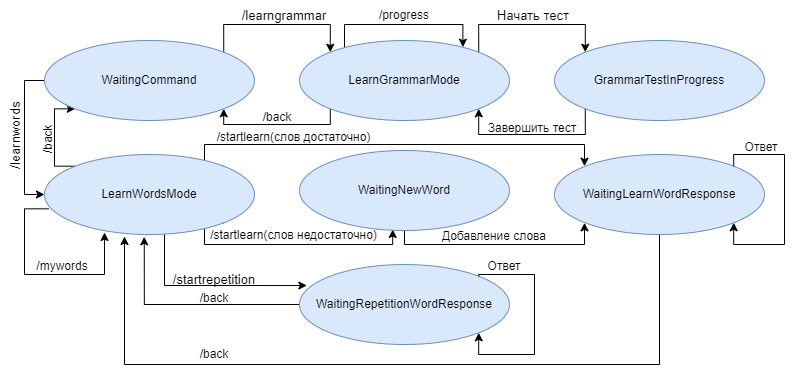

The diagram above was exported from draw.io. Its source (the exported page's mxGraphModel, read from the mxfile embedded in the PNG):
<mxGraphModel dx="2519" dy="408" grid="1" gridSize="10" guides="1" tooltips="1" connect="1" arrows="1" fold="1" page="1" pageScale="1" pageWidth="827" pageHeight="1169" math="0" shadow="0">
  <root>
    <mxCell id="0" />
    <mxCell id="1" parent="0" />
    <mxCell id="R-sW5PSi6YM6qp1vvEsk-70" style="edgeStyle=orthogonalEdgeStyle;rounded=0;orthogonalLoop=1;jettySize=auto;html=1;exitX=0;exitY=0;exitDx=0;exitDy=0;entryX=0.778;entryY=0.046;entryDx=0;entryDy=0;entryPerimeter=0;fontSize=12;" edge="1" parent="1">
      <mxGeometry relative="1" as="geometry">
        <mxPoint x="-1314.2462120245857" y="140.71572875253867" as="sourcePoint" />
        <mxPoint x="-1181.62" y="132.68000000000006" as="targetPoint" />
        <Array as="points">
          <mxPoint x="-1300" y="141" />
          <mxPoint x="-1300" y="110" />
          <mxPoint x="-1182" y="110" />
        </Array>
      </mxGeometry>
    </mxCell>
    <mxCell id="R-sW5PSi6YM6qp1vvEsk-54" style="edgeStyle=orthogonalEdgeStyle;rounded=0;orthogonalLoop=1;jettySize=auto;html=1;exitX=0;exitY=0;exitDx=0;exitDy=0;entryX=0;entryY=1;entryDx=0;entryDy=0;fontSize=12;" edge="1" parent="1" source="R-sW5PSi6YM6qp1vvEsk-2" target="R-sW5PSi6YM6qp1vvEsk-8">
      <mxGeometry relative="1" as="geometry">
        <Array as="points">
          <mxPoint x="-1590" y="252" />
          <mxPoint x="-1590" y="194" />
        </Array>
      </mxGeometry>
    </mxCell>
    <mxCell id="R-sW5PSi6YM6qp1vvEsk-63" style="edgeStyle=orthogonalEdgeStyle;rounded=0;orthogonalLoop=1;jettySize=auto;html=1;entryX=0.035;entryY=0.263;entryDx=0;entryDy=0;entryPerimeter=0;fontSize=12;" edge="1" parent="1" source="R-sW5PSi6YM6qp1vvEsk-2" target="R-sW5PSi6YM6qp1vvEsk-5">
      <mxGeometry relative="1" as="geometry">
        <Array as="points">
          <mxPoint x="-1480" y="371" />
        </Array>
      </mxGeometry>
    </mxCell>
    <mxCell id="R-sW5PSi6YM6qp1vvEsk-64" style="edgeStyle=orthogonalEdgeStyle;rounded=0;orthogonalLoop=1;jettySize=auto;html=1;exitX=1;exitY=1;exitDx=0;exitDy=0;entryX=0.444;entryY=0.987;entryDx=0;entryDy=0;entryPerimeter=0;fontSize=12;" edge="1" parent="1" source="R-sW5PSi6YM6qp1vvEsk-2" target="R-sW5PSi6YM6qp1vvEsk-6">
      <mxGeometry relative="1" as="geometry">
        <Array as="points">
          <mxPoint x="-1440" y="308" />
          <mxPoint x="-1440" y="330" />
          <mxPoint x="-1252" y="330" />
        </Array>
      </mxGeometry>
    </mxCell>
    <mxCell id="R-sW5PSi6YM6qp1vvEsk-65" style="edgeStyle=orthogonalEdgeStyle;rounded=0;orthogonalLoop=1;jettySize=auto;html=1;exitX=1;exitY=0;exitDx=0;exitDy=0;entryX=0;entryY=0;entryDx=0;entryDy=0;fontSize=12;" edge="1" parent="1" source="R-sW5PSi6YM6qp1vvEsk-2" target="R-sW5PSi6YM6qp1vvEsk-7">
      <mxGeometry relative="1" as="geometry">
        <Array as="points">
          <mxPoint x="-1440" y="252" />
          <mxPoint x="-1440" y="230" />
          <mxPoint x="-1060" y="230" />
          <mxPoint x="-1060" y="252" />
        </Array>
      </mxGeometry>
    </mxCell>
    <mxCell id="R-sW5PSi6YM6qp1vvEsk-2" value="LearnWordsMode" style="ellipse;whiteSpace=wrap;html=1;fillColor=#dae8fc;strokeColor=#6c8ebf;" vertex="1" parent="1">
      <mxGeometry x="-1600" y="240" width="210" height="80" as="geometry" />
    </mxCell>
    <mxCell id="R-sW5PSi6YM6qp1vvEsk-23" style="edgeStyle=orthogonalEdgeStyle;rounded=0;orthogonalLoop=1;jettySize=auto;html=1;exitX=1;exitY=0;exitDx=0;exitDy=0;entryX=0;entryY=0;entryDx=0;entryDy=0;fontSize=13;" edge="1" parent="1" source="R-sW5PSi6YM6qp1vvEsk-3" target="R-sW5PSi6YM6qp1vvEsk-4">
      <mxGeometry relative="1" as="geometry">
        <Array as="points">
          <mxPoint x="-1166" y="110" />
          <mxPoint x="-1059" y="110" />
        </Array>
      </mxGeometry>
    </mxCell>
    <mxCell id="R-sW5PSi6YM6qp1vvEsk-52" style="edgeStyle=orthogonalEdgeStyle;rounded=0;orthogonalLoop=1;jettySize=auto;html=1;exitX=0;exitY=1;exitDx=0;exitDy=0;entryX=1;entryY=1;entryDx=0;entryDy=0;fontSize=12;" edge="1" parent="1" source="R-sW5PSi6YM6qp1vvEsk-3" target="R-sW5PSi6YM6qp1vvEsk-8">
      <mxGeometry relative="1" as="geometry">
        <Array as="points">
          <mxPoint x="-1314" y="210" />
          <mxPoint x="-1421" y="210" />
        </Array>
      </mxGeometry>
    </mxCell>
    <mxCell id="R-sW5PSi6YM6qp1vvEsk-3" value="LearnGrammarMode" style="ellipse;whiteSpace=wrap;html=1;fillColor=#dae8fc;strokeColor=#6c8ebf;" vertex="1" parent="1">
      <mxGeometry x="-1345" y="126" width="210" height="80" as="geometry" />
    </mxCell>
    <mxCell id="R-sW5PSi6YM6qp1vvEsk-50" style="edgeStyle=orthogonalEdgeStyle;rounded=0;orthogonalLoop=1;jettySize=auto;html=1;exitX=0;exitY=1;exitDx=0;exitDy=0;entryX=1;entryY=1;entryDx=0;entryDy=0;fontSize=12;" edge="1" parent="1" source="R-sW5PSi6YM6qp1vvEsk-4" target="R-sW5PSi6YM6qp1vvEsk-3">
      <mxGeometry relative="1" as="geometry">
        <Array as="points">
          <mxPoint x="-1059" y="220" />
          <mxPoint x="-1166" y="220" />
        </Array>
      </mxGeometry>
    </mxCell>
    <mxCell id="R-sW5PSi6YM6qp1vvEsk-4" value="GrammarTestInProgress" style="ellipse;whiteSpace=wrap;html=1;fillColor=#dae8fc;strokeColor=#6c8ebf;" vertex="1" parent="1">
      <mxGeometry x="-1090" y="126" width="210" height="80" as="geometry" />
    </mxCell>
    <mxCell id="R-sW5PSi6YM6qp1vvEsk-40" style="edgeStyle=orthogonalEdgeStyle;rounded=0;orthogonalLoop=1;jettySize=auto;html=1;exitX=0;exitY=0.5;exitDx=0;exitDy=0;entryX=0.475;entryY=1.029;entryDx=0;entryDy=0;entryPerimeter=0;fontSize=12;" edge="1" parent="1" source="R-sW5PSi6YM6qp1vvEsk-5" target="R-sW5PSi6YM6qp1vvEsk-2">
      <mxGeometry relative="1" as="geometry" />
    </mxCell>
    <mxCell id="R-sW5PSi6YM6qp1vvEsk-5" value="WaitingRepetitionWordResponse" style="ellipse;whiteSpace=wrap;html=1;fillColor=#dae8fc;strokeColor=#6c8ebf;" vertex="1" parent="1">
      <mxGeometry x="-1345" y="350" width="210" height="80" as="geometry" />
    </mxCell>
    <mxCell id="R-sW5PSi6YM6qp1vvEsk-47" style="edgeStyle=orthogonalEdgeStyle;rounded=0;orthogonalLoop=1;jettySize=auto;html=1;exitX=0.5;exitY=1;exitDx=0;exitDy=0;entryX=0;entryY=1;entryDx=0;entryDy=0;fontSize=12;" edge="1" parent="1" source="R-sW5PSi6YM6qp1vvEsk-6" target="R-sW5PSi6YM6qp1vvEsk-7">
      <mxGeometry relative="1" as="geometry">
        <Array as="points">
          <mxPoint x="-1240" y="330" />
          <mxPoint x="-1060" y="330" />
          <mxPoint x="-1060" y="308" />
        </Array>
      </mxGeometry>
    </mxCell>
    <mxCell id="R-sW5PSi6YM6qp1vvEsk-6" value="WaitingNewWord" style="ellipse;whiteSpace=wrap;html=1;fillColor=#dae8fc;strokeColor=#6c8ebf;" vertex="1" parent="1">
      <mxGeometry x="-1345" y="236" width="210" height="80" as="geometry" />
    </mxCell>
    <mxCell id="R-sW5PSi6YM6qp1vvEsk-61" style="edgeStyle=orthogonalEdgeStyle;rounded=0;orthogonalLoop=1;jettySize=auto;html=1;exitX=0.5;exitY=1;exitDx=0;exitDy=0;fontSize=12;" edge="1" parent="1" source="R-sW5PSi6YM6qp1vvEsk-7">
      <mxGeometry relative="1" as="geometry">
        <mxPoint x="-1520" y="322" as="targetPoint" />
        <Array as="points">
          <mxPoint x="-985" y="450" />
          <mxPoint x="-1520" y="450" />
          <mxPoint x="-1520" y="322" />
        </Array>
      </mxGeometry>
    </mxCell>
    <mxCell id="R-sW5PSi6YM6qp1vvEsk-7" value="WaitingLearnWordResponse" style="ellipse;whiteSpace=wrap;html=1;fillColor=#dae8fc;strokeColor=#6c8ebf;" vertex="1" parent="1">
      <mxGeometry x="-1090" y="240" width="210" height="80" as="geometry" />
    </mxCell>
    <mxCell id="R-sW5PSi6YM6qp1vvEsk-18" style="edgeStyle=orthogonalEdgeStyle;rounded=0;orthogonalLoop=1;jettySize=auto;html=1;exitX=0;exitY=0.5;exitDx=0;exitDy=0;entryX=0;entryY=0.5;entryDx=0;entryDy=0;fontSize=13;" edge="1" parent="1" source="R-sW5PSi6YM6qp1vvEsk-8" target="R-sW5PSi6YM6qp1vvEsk-2">
      <mxGeometry relative="1" as="geometry" />
    </mxCell>
    <mxCell id="R-sW5PSi6YM6qp1vvEsk-22" style="edgeStyle=orthogonalEdgeStyle;rounded=0;orthogonalLoop=1;jettySize=auto;html=1;exitX=1;exitY=0;exitDx=0;exitDy=0;entryX=0;entryY=0;entryDx=0;entryDy=0;fontSize=13;" edge="1" parent="1" source="R-sW5PSi6YM6qp1vvEsk-8" target="R-sW5PSi6YM6qp1vvEsk-3">
      <mxGeometry relative="1" as="geometry">
        <Array as="points">
          <mxPoint x="-1421" y="110" />
          <mxPoint x="-1314" y="110" />
        </Array>
      </mxGeometry>
    </mxCell>
    <mxCell id="R-sW5PSi6YM6qp1vvEsk-8" value="WaitingCommand" style="ellipse;whiteSpace=wrap;html=1;fillColor=#dae8fc;strokeColor=#6c8ebf;" vertex="1" parent="1">
      <mxGeometry x="-1600" y="126" width="210" height="80" as="geometry" />
    </mxCell>
    <mxCell id="R-sW5PSi6YM6qp1vvEsk-12" value="/learnwords" style="text;html=1;strokeColor=none;fillColor=none;align=center;verticalAlign=middle;whiteSpace=wrap;rounded=0;fontSize=13;rotation=-90;" vertex="1" parent="1">
      <mxGeometry x="-1659" y="206" width="60" height="30" as="geometry" />
    </mxCell>
    <mxCell id="R-sW5PSi6YM6qp1vvEsk-13" value="/learngrammar" style="text;html=1;strokeColor=none;fillColor=none;align=center;verticalAlign=middle;whiteSpace=wrap;rounded=0;fontSize=13;" vertex="1" parent="1">
      <mxGeometry x="-1390" y="86" width="60" height="30" as="geometry" />
    </mxCell>
    <mxCell id="R-sW5PSi6YM6qp1vvEsk-17" value="Начать тест" style="text;html=1;strokeColor=none;fillColor=none;align=center;verticalAlign=middle;whiteSpace=wrap;rounded=0;fontSize=13;" vertex="1" parent="1">
      <mxGeometry x="-1151" y="86" width="80" height="30" as="geometry" />
    </mxCell>
    <mxCell id="R-sW5PSi6YM6qp1vvEsk-25" value="/startrepetition" style="text;html=1;strokeColor=none;fillColor=none;align=center;verticalAlign=middle;whiteSpace=wrap;rounded=0;fontSize=13;" vertex="1" parent="1">
      <mxGeometry x="-1460" y="350" width="60" height="30" as="geometry" />
    </mxCell>
    <mxCell id="R-sW5PSi6YM6qp1vvEsk-41" value="/back" style="text;html=1;strokeColor=none;fillColor=none;align=center;verticalAlign=middle;whiteSpace=wrap;rounded=0;fontSize=12;" vertex="1" parent="1">
      <mxGeometry x="-1460" y="369" width="60" height="30" as="geometry" />
    </mxCell>
    <mxCell id="R-sW5PSi6YM6qp1vvEsk-42" style="edgeStyle=orthogonalEdgeStyle;rounded=0;orthogonalLoop=1;jettySize=auto;html=1;exitX=1;exitY=0;exitDx=0;exitDy=0;entryX=1;entryY=1;entryDx=0;entryDy=0;fontSize=12;" edge="1" parent="1" source="R-sW5PSi6YM6qp1vvEsk-5" target="R-sW5PSi6YM6qp1vvEsk-5">
      <mxGeometry relative="1" as="geometry">
        <Array as="points">
          <mxPoint x="-1166" y="360" />
          <mxPoint x="-1110" y="360" />
          <mxPoint x="-1110" y="440" />
          <mxPoint x="-1165" y="440" />
        </Array>
      </mxGeometry>
    </mxCell>
    <mxCell id="R-sW5PSi6YM6qp1vvEsk-43" value="Ответ" style="text;html=1;strokeColor=none;fillColor=none;align=center;verticalAlign=middle;whiteSpace=wrap;rounded=0;fontSize=12;" vertex="1" parent="1">
      <mxGeometry x="-1170" y="337" width="60" height="30" as="geometry" />
    </mxCell>
    <mxCell id="R-sW5PSi6YM6qp1vvEsk-45" value="Добавление слова" style="text;html=1;strokeColor=none;fillColor=none;align=center;verticalAlign=middle;whiteSpace=wrap;rounded=0;fontSize=12;" vertex="1" parent="1">
      <mxGeometry x="-1215" y="307" width="130" height="30" as="geometry" />
    </mxCell>
    <mxCell id="R-sW5PSi6YM6qp1vvEsk-48" style="edgeStyle=orthogonalEdgeStyle;rounded=0;orthogonalLoop=1;jettySize=auto;html=1;exitX=1;exitY=0;exitDx=0;exitDy=0;entryX=1;entryY=1;entryDx=0;entryDy=0;fontSize=12;" edge="1" parent="1" source="R-sW5PSi6YM6qp1vvEsk-7" target="R-sW5PSi6YM6qp1vvEsk-7">
      <mxGeometry relative="1" as="geometry">
        <Array as="points">
          <mxPoint x="-911" y="240" />
          <mxPoint x="-860" y="240" />
          <mxPoint x="-860" y="330" />
          <mxPoint x="-911" y="330" />
        </Array>
      </mxGeometry>
    </mxCell>
    <mxCell id="R-sW5PSi6YM6qp1vvEsk-49" value="Ответ" style="text;html=1;strokeColor=none;fillColor=none;align=center;verticalAlign=middle;whiteSpace=wrap;rounded=0;fontSize=12;" vertex="1" parent="1">
      <mxGeometry x="-913" y="218" width="60" height="30" as="geometry" />
    </mxCell>
    <mxCell id="R-sW5PSi6YM6qp1vvEsk-51" value="Завершить тест" style="text;html=1;strokeColor=none;fillColor=none;align=center;verticalAlign=middle;whiteSpace=wrap;rounded=0;fontSize=12;" vertex="1" parent="1">
      <mxGeometry x="-1167" y="199" width="110" height="30" as="geometry" />
    </mxCell>
    <mxCell id="R-sW5PSi6YM6qp1vvEsk-53" value="/back" style="text;html=1;strokeColor=none;fillColor=none;align=center;verticalAlign=middle;whiteSpace=wrap;rounded=0;fontSize=12;" vertex="1" parent="1">
      <mxGeometry x="-1397" y="188" width="60" height="30" as="geometry" />
    </mxCell>
    <mxCell id="R-sW5PSi6YM6qp1vvEsk-55" value="/back" style="text;html=1;strokeColor=none;fillColor=none;align=center;verticalAlign=middle;whiteSpace=wrap;rounded=0;fontSize=12;rotation=270;" vertex="1" parent="1">
      <mxGeometry x="-1626" y="210" width="60" height="30" as="geometry" />
    </mxCell>
    <mxCell id="R-sW5PSi6YM6qp1vvEsk-58" value="/back" style="text;html=1;strokeColor=none;fillColor=none;align=center;verticalAlign=middle;whiteSpace=wrap;rounded=0;fontSize=12;" vertex="1" parent="1">
      <mxGeometry x="-1460" y="425" width="60" height="30" as="geometry" />
    </mxCell>
    <mxCell id="R-sW5PSi6YM6qp1vvEsk-62" value="/startlearn(слов недостаточно)" style="text;html=1;strokeColor=none;fillColor=none;align=center;verticalAlign=middle;whiteSpace=wrap;rounded=0;fontSize=12;" vertex="1" parent="1">
      <mxGeometry x="-1436" y="306" width="171" height="30" as="geometry" />
    </mxCell>
    <mxCell id="R-sW5PSi6YM6qp1vvEsk-66" value="/startlearn(слов достаточно)" style="text;html=1;strokeColor=none;fillColor=none;align=center;verticalAlign=middle;whiteSpace=wrap;rounded=0;fontSize=12;" vertex="1" parent="1">
      <mxGeometry x="-1436" y="208" width="171" height="30" as="geometry" />
    </mxCell>
    <mxCell id="R-sW5PSi6YM6qp1vvEsk-68" style="edgeStyle=orthogonalEdgeStyle;rounded=0;orthogonalLoop=1;jettySize=auto;html=1;exitX=0.021;exitY=0.679;exitDx=0;exitDy=0;fontSize=12;exitPerimeter=0;" edge="1" parent="1" source="R-sW5PSi6YM6qp1vvEsk-2">
      <mxGeometry relative="1" as="geometry">
        <mxPoint x="-1540" y="318" as="targetPoint" />
        <Array as="points">
          <mxPoint x="-1620" y="294" />
          <mxPoint x="-1620" y="360" />
          <mxPoint x="-1540" y="360" />
          <mxPoint x="-1540" y="318" />
        </Array>
      </mxGeometry>
    </mxCell>
    <mxCell id="R-sW5PSi6YM6qp1vvEsk-69" value="/mywords" style="text;html=1;strokeColor=none;fillColor=none;align=center;verticalAlign=middle;whiteSpace=wrap;rounded=0;fontSize=12;" vertex="1" parent="1">
      <mxGeometry x="-1612" y="337" width="60" height="30" as="geometry" />
    </mxCell>
    <mxCell id="R-sW5PSi6YM6qp1vvEsk-71" value="/progress" style="text;html=1;strokeColor=none;fillColor=none;align=center;verticalAlign=middle;whiteSpace=wrap;rounded=0;fontSize=12;" vertex="1" parent="1">
      <mxGeometry x="-1270.5" y="86" width="60" height="30" as="geometry" />
    </mxCell>
  </root>
</mxGraphModel>